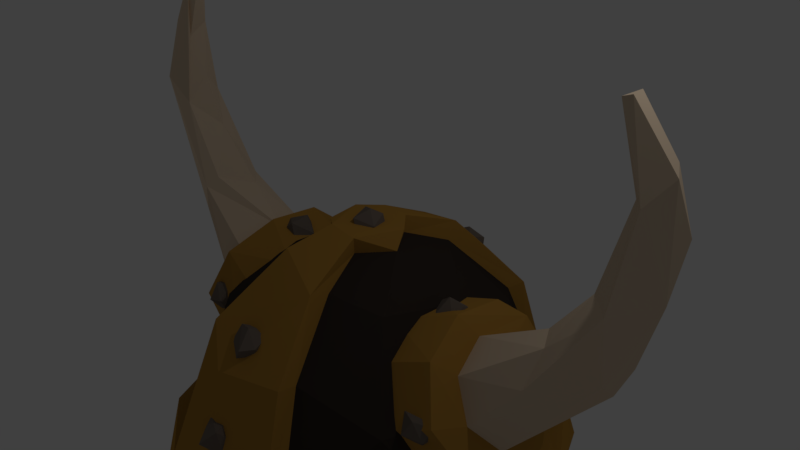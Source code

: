 # Source: VikingHelmet_Decimated_.blend  (saved by Blender 2.79.0; exported with 4.5.12 LTS)
import bpy
from mathutils import Matrix  # noqa: F401  (used for matrix-valued properties, if any)

bpy.ops.wm.read_factory_settings(use_empty=True)
scene = bpy.context.scene
scene.name = 'Scene'

# ---- collections
col_collection_1 = bpy.data.collections.new('Collection 1'); scene.collection.children.link(col_collection_1)

# ---- materials (node trees are filled in below, after node groups)
mat_material_005 = bpy.data.materials.new('Material.005')
mat_material_005.alpha_threshold = 0.0
mat_material_005.use_transparent_shadow = False
mat_material_005.diffuse_color = (0.439, 0.228, 0.044, 1.0)
mat_material_005.roughness = 0.5
mat_material_009 = bpy.data.materials.new('Material.009')
mat_material_009.alpha_threshold = 0.0
mat_material_009.use_transparent_shadow = False
mat_material_009.diffuse_color = (0.173, 0.139, 0.114, 1.0)
mat_material_009.roughness = 0.5
mat_material_004 = bpy.data.materials.new('Material.004')
mat_material_004.alpha_threshold = 0.0
mat_material_004.use_transparent_shadow = False
mat_material_004.diffuse_color = (0.439, 0.228, 0.044, 1.0)
mat_material_004.roughness = 0.5
mat_material_003 = bpy.data.materials.new('Material.003')
mat_material_003.alpha_threshold = 0.0
mat_material_003.use_transparent_shadow = False
mat_material_003.diffuse_color = (0.439, 0.228, 0.044, 1.0)
mat_material_003.roughness = 0.5
mat_material_008 = bpy.data.materials.new('Material.008')
mat_material_008.alpha_threshold = 0.0
mat_material_008.use_transparent_shadow = False
mat_material_008.diffuse_color = (0.1734, 0.1386, 0.1142, 1.0)
mat_material_008.roughness = 0.5
mat_material_006 = bpy.data.materials.new('Material.006')
mat_material_006.alpha_threshold = 0.0
mat_material_006.use_transparent_shadow = False
mat_material_006.diffuse_color = (0.439, 0.228, 0.044, 1.0)
mat_material_006.roughness = 0.5
mat_material_007 = bpy.data.materials.new('Material.007')
mat_material_007.alpha_threshold = 0.0
mat_material_007.use_transparent_shadow = False
mat_material_007.diffuse_color = (0.723, 0.5693, 0.4123, 1.0)
mat_material_007.roughness = 0.5
mat_material_001 = bpy.data.materials.new('Material.001')
mat_material_001.alpha_threshold = 0.0
mat_material_001.use_transparent_shadow = False
mat_material_001.diffuse_color = (0.4385, 0.2283, 0.04357, 1.0)
mat_material_001.roughness = 0.5
mat_material_002 = bpy.data.materials.new('Material.002')
mat_material_002.alpha_threshold = 0.0
mat_material_002.use_transparent_shadow = False
mat_material_002.diffuse_color = (0.042, 0.032, 0.026, 1.0)
mat_material_002.roughness = 0.5
mat_material_010 = bpy.data.materials.new('Material.010')
mat_material_010.alpha_threshold = 0.0
mat_material_010.use_transparent_shadow = False
mat_material_010.diffuse_color = (0.03522, 0.02805, 0.01945, 1.0)
mat_material_010.roughness = 0.5

# ---- material node trees

# ---- world
world_world = bpy.data.worlds.new('World'); scene.world = world_world
world_world.color = (0.05088, 0.05088, 0.05088)
world_world.use_sun_shadow = False
world_world.sun_shadow_jitter_overblur = 0.0
world_world.cycles.sampling_method = 'MANUAL'

# ---- cameras
cam_camera = bpy.data.cameras.new('Camera')
cam_camera.clip_end = 100.0
cam_camera.lens = 35.0
cam_camera.sensor_width = 32.0
cam_camera.sensor_height = 18.0
cam_camera.ortho_scale = 7.314
cam_camera.dof.focus_distance = 0.0
cam_camera.dof.aperture_fstop = 128.0

# ---- lights
light_lamp = bpy.data.lights.new('Lamp', 'POINT')
light_lamp.transmission_factor = 0.0
light_lamp.cutoff_distance = 30.0
light_lamp.energy = 100.0
light_lamp.shadow_buffer_clip_start = 1.001
light_lamp.shadow_soft_size = 0.1
light_lamp.shadow_maximum_resolution = 0.006
light_lamp.use_absolute_resolution = True

# ---- meshes
me_sphere_003 = bpy.data.meshes.new('Sphere.003')
me_sphere_003.from_pydata([(-8.206, 14.66, 1.718), (-8.416, 14.24, 2.786), (-6.912, 13.7, 1.99), (-7.352, 14.53, 2.292), (-7.292, 13.57, 2.898), (-7.17, 13.05, 1.822), (-7.98, 12.74, 2.27), (-8.809, 13.34, 2.488), (-8.974, 13.87, 1.877), (-8.12, 12.9, 1.432), (-7.492, 13.88, 1.112), (-8.356, 6.535, 2.702), (-7.328, 6.453, 1.438), (-7.44, 5.961, 2.994), (-8.946, 5.911, 2.315), (-8.256, 5.463, 2.97), (-7.429, 5.03, 2.25), (-8.353, 4.945, 1.983), (-6.937, 5.689, 1.909), (-8.323, 5.65, 1.164), (-7.384, 5.481, 1.317), (-7.368, 6.838, 2.135), (-8.566, 6.594, 1.631), (-5.372, 8.991, 5.274), (-5.828, 9.156, 6.352), (-6.845, 9.101, 5.477), (-6.377, 10.28, 4.656), (-6.98, 10.12, 5.408), (-6.03, 10.85, 5.415), (-6.094, 10.48, 6.335), (-5.258, 9.974, 4.828), (-6.854, 9.838, 6.087), (-5.086, 10.1, 5.659), (-9.333, 9.652, -0.6273), (-10.54, 9.207, -0.9876), (-9.168, 9.027, -1.259), (-9.997, 8.867, -1.941), (-10.69, 9.432, -2.033), (-9.639, 9.705, -2.542), (-10.83, 10.19, -1.389), (-9.959, 10.65, -2.149), (-8.929, 9.943, -1.928), (-9.148, 10.46, -1.224), (-10.22, 10.36, -0.6478), (-8.189, 13.35, 3.012), (-6.241, 9.328, 4.619), (7.261, 14.3, 1.508), (7.91, 14.55, 2.675), (6.933, 13.72, 1.968), (7.801, 13.29, 3.011), (7.148, 14.13, 2.577), (7.405, 12.89, 2.493), (7.281, 13.03, 1.586), (8.641, 13.77, 2.822), (8.303, 12.89, 1.653), (8.78, 13.15, 2.361), (8.002, 13.52, 1.071), (8.84, 13.9, 1.625), (8.198, 14.49, 1.541), (8.685, 14.32, 2.302), (7.82, 6.713, 2.803), (7.152, 5.554, 2.678), (8.074, 5.15, 2.762), (7.127, 5.729, 1.46), (8.871, 5.809, 2.497), (7.564, 4.921, 1.836), (8.622, 5.257, 1.766), (8.145, 5.752, 1.077), (8.783, 6.337, 1.675), (6.956, 6.194, 1.882), (8.503, 5.961, 2.913), (7.778, 6.751, 1.524), (5.025, 10.03, 5.756), (5.643, 8.821, 5.604), (6.018, 9.595, 6.549), (6.744, 9.051, 5.602), (5.926, 9.315, 4.601), (5.269, 9.266, 5.106), (6.266, 10.12, 4.56), (5.702, 10.81, 5.448), (6.606, 10.66, 5.664), (5.356, 9.999, 4.804), (6.698, 9.833, 6.267), (10.0, 9.375, -0.5624), (9.175, 9.276, -0.9871), (10.25, 8.783, -1.706), (10.85, 10.03, -1.662), (9.891, 9.415, -2.503), (9.845, 10.5, -2.339), (8.938, 9.516, -1.948), (9.889, 10.84, -1.248), (10.68, 9.85, -0.8939), (8.999, 10.33, -1.152), (7.098, 9.731, 5.336), (-0.5009, 19.0, -0.7051), (-0.4922, 18.73, 0.4513), (-0.3209, 19.81, -0.9603), (-0.6907, 19.4, 0.7833), (-0.8061, 20.26, 0.2558), (-1.03, 19.72, -0.2711), (0.3173, 20.49, 0.6438), (0.1993, 20.44, -0.7146), (0.8791, 19.15, 0.4016), (0.3116, 19.68, 1.033), (0.9747, 19.49, -0.4709), (0.2456, 19.39, -1.0), (0.2462, 18.62, -0.2084), (-0.5014, 16.51, 4.695), (0.1073, 16.74, 3.493), (-0.6434, 17.25, 5.118), (-0.9361, 17.25, 3.691), (-0.474, 18.25, 3.786), (-0.7368, 18.13, 4.635), (-0.0335, 17.59, 5.354), (0.6958, 18.11, 4.731), (0.7225, 17.97, 3.808), (0.0008171, 17.58, 3.278), (0.93, 17.18, 3.789), (0.4214, 16.44, 4.349), (0.5922, 17.0, 5.109), (0.3241, 0.278, 0.9716), (0.9688, 0.4766, -0.1141), (0.1887, 0.1127, -1.032), (0.7592, -0.2663, -0.7125), (0.5608, -0.5091, 0.8363), (-0.1209, -1.116, 0.07005), (-0.6542, 0.04273, 0.8964), (-0.5715, -0.4684, -0.8453), (-1.064, -0.0319, 0.1656), (-0.134, 1.032, 0.3726), (-0.2147, 0.8153, -0.6789), (0.02302, 3.265, 4.767), (0.5556, 2.807, 3.544), (0.7669, 2.655, 4.953), (0.0757, 2.085, 5.336), (0.9434, 1.805, 4.663), (0.3934, 1.968, 3.339), (0.4619, 1.202, 4.605), (-0.1401, 1.334, 3.74), (-0.6882, 2.227, 5.162), (-1.027, 1.833, 4.255), (-0.7964, 2.879, 4.028), (-0.3865, 2.268, 3.335), (0.2533, 10.3, 7.184), (0.5704, 10.29, 8.82), (0.8524, 10.37, 7.579), (0.8735, 9.393, 8.48), (0.1666, 9.768, 9.108), (0.3182, 8.81, 7.688), (0.1986, 9.488, 7.095), (-0.2056, 8.946, 8.727), (-1.125, 9.691, 8.035), (-0.6221, 9.66, 7.176), (-0.7137, 10.24, 8.792), (-0.1489, 10.87, 7.97), (-15.68, 10.43, 17.29), (-14.4, 10.21, 18.72), (-14.01, 9.547, 18.39), (-15.05, 9.339, 15.22), (-16.69, 9.54, 15.87), (-16.9, 10.79, 13.22), (-14.99, 10.37, 15.93), (-14.7, 9.327, 18.52), (-14.81, 9.966, 12.7), (-15.4, 11.03, 11.62), (-16.77, 8.585, 12.55), (-17.3, 9.531, 12.32), (-14.93, 8.708, 11.31), (-16.08, 11.17, 9.698), (-13.69, 10.14, 9.889), (-16.85, 9.952, 9.313), (-12.65, 11.51, 6.712), (-14.05, 11.39, 5.534), (-11.1, 10.47, 6.731), (-15.23, 9.251, 5.806), (-12.28, 8.606, 7.297), (-10.07, 12.29, 1.754), (-7.927, 9.796, 5.174), (-4.126, 7.672, 5.009), (-3.325, 9.13, 5.074), (-6.496, 5.347, -0.9826), (-7.923, 6.217, 4.807), (-7.206, 8.864, 6.205), (-7.002, 13.65, 4.539), (-5.536, 4.962, 1.243), (-4.342, 5.82, 3.087), (-7.845, 9.107, -3.49), (-9.524, 5.552, 1.664), (-10.92, 8.285, -0.6639), (-9.224, 14.02, 1.977), (-7.053, 11.69, 6.102), (-10.8, 11.51, -0.9489), (-9.438, 13.49, -0.2179), (-4.952, 14.49, 1.906), (-9.844, 7.35, -1.501), (-12.83, 8.062, 6.696), (-3.628, 11.96, 4.418), (-7.563, 11.71, -3.195), (-8.544, 12.1, 4.205), (-8.559, 7.48, 4.2), (-10.08, 7.354, 1.762), (-10.69, 8.654, 0.6955), (-10.81, 10.46, 0.5206), (-6.699, 14.1, -1.079), (13.97, 9.692, 18.35), (14.64, 9.37, 18.65), (14.45, 10.26, 18.61), (16.69, 9.608, 16.0), (15.28, 10.5, 15.09), (16.11, 10.55, 16.21), (15.87, 8.727, 14.84), (17.2, 9.158, 11.2), (15.1, 9.669, 14.69), (13.98, 9.402, 10.28), (17.17, 10.33, 13.58), (15.1, 10.71, 12.24), (16.55, 11.03, 12.35), (15.3, 8.597, 6.832), (12.51, 10.91, 7.543), (15.22, 8.253, 10.17), (15.21, 9.753, 5.749), (15.38, 10.89, 6.626), (13.29, 11.65, 6.124), (11.65, 9.863, 7.338), (12.41, 8.561, 7.292), (12.04, 7.773, 5.304), (9.714, 12.53, 2.339), (7.725, 6.575, 5.151), (5.748, 4.9, 1.018), (7.098, 8.986, 6.312), (8.27, 10.2, -3.313), (3.622, 8.168, 4.913), (10.14, 6.282, 0.6442), (7.87, 13.24, 4.785), (8.974, 5.449, 2.663), (10.85, 8.208, -0.9305), (10.91, 10.5, -1.205), (6.861, 12.15, 5.733), (10.23, 12.89, -0.4401), (4.769, 14.26, 2.871), (8.973, 14.17, 2.235), (8.498, 7.606, 4.258), (7.907, 9.677, 5.217), (10.67, 8.428, 0.7362), (9.675, 7.056, 2.382), (6.657, 13.95, -1.467), (7.623, 8.387, -3.292), (7.018, 5.963, -1.935), (4.129, 6.066, 3.541), (3.388, 10.85, 4.988), (8.42, 11.84, 4.395), (10.74, 10.88, 0.641), (1.958, 4.401, 6.983), (1.006, 7.932, 8.392), (6.922, 16.0, -0.02314), (5.132, 15.19, 3.665), (5.721, 10.71, 5.617), (7.708, 12.2, 2.819), (9.426, 12.52, -3.453), (8.579, 8.443, 1.439), (9.543, 7.093, -3.475), (-1.897, 10.56, 8.395), (2.184, 9.746, 7.464), (6.881, 4.289, 1.483), (3.861, 0.472, -3.431), (0.8378, 8.091, 7.436), (3.384, 18.66, 2.658), (-1.733, 8.699, 8.296), (-2.905, 2.103, 4.461), (-6.888, 2.695, -3.457), (3.854, -0.6623, -3.18), (-1.711, 5.712, 6.53), (-6.759, 8.611, 4.607), (-6.61, 11.94, 4.382), (-8.326, 15.0, -3.454), (3.824, 18.98, -3.442), (1.954, 10.46, 8.37), (-0.8143, 8.052, 8.487), (-2.451, 16.32, 5.874), (7.325, 18.15, -3.234), (-3.803, 20.2, -3.175), (-11.41, 8.825, -3.297), (11.22, 9.727, -6.392), (7.944, 1.855, -3.23), (0.8158, 11.64, 8.375), (3.126, 1.447, 3.628), (-0.5548, 0.5945, 3.271), (-8.376, 17.35, -6.188), (4.961, 19.93, -6.216), (3.168, -0.9593, -6.378), (8.875, 16.3, -6.373), (-3.932, 20.23, -6.349), (3.81, 20.57, -3.3), (8.511, 17.64, -4.689), (-3.844, 19.06, -3.452), (6.95, 16.7, -3.461), (3.012, 2.527, 3.335), (1.695, 5.693, 6.433), (-2.623, 16.1, 4.726), (-2.063, 9.484, 7.437), (-3.518, 18.32, 0.6968), (-3.366, 1.687, 1.958), (-1.819, 10.68, 7.565), (-1.889, 14.35, 6.17), (-9.225, 16.45, -3.248), (-1.5, 5.699, 7.695), (-3.544, 19.17, 1.194), (11.35, 8.284, -3.291), (-8.746, 9.014, -5.625), (-2.669, 1.799, -5.596), (-3.664, 17.45, -5.608), (-7.229, 1.326, -6.37), (1.659, 20.68, -6.346), (-7.966, 18.09, -4.504), (-10.45, 14.1, -6.389), (-7.96, 2.023, -3.236), (-8.72, 2.176, -4.71), (-4.226, -1.11, -4.492), (9.407, 3.228, -4.836), (0.5281, 21.31, -4.383), (-10.72, 6.686, -6.343), (6.649, 15.67, -5.568), (0.8458, 11.5, 7.437), (3.182, 17.51, 2.623), (1.732, 13.97, 6.426), (-4.666, 20.45, -4.454), (-0.8345, 11.49, 7.449), (-0.7901, 11.66, 8.392), (-3.826, 0.6283, -3.44), (-3.893, -0.6842, -3.178), (-0.8312, 8.062, 7.456), (-4.5, -0.6571, -6.183), (5.224, -0.5917, -4.521), (8.305, 2.425, -6.386), (4.393, 6.747, 5.902), (0.08279, 18.76, 3.828), (10.94, 12.88, -3.305), (5.432, 3.279, -5.607), (0.9755, -1.656, -4.318), (-6.077, 4.886, 3.396), (-9.824, 8.07, -3.437), (-8.666, 12.55, 0.8259), (1.707, 14.51, 7.408)], [], [(10, 3, 2), (3, 0, 1), (44, 1, 7), (4, 6, 5), (6, 9, 5), (5, 10, 2), (9, 10, 5), (0, 3, 10), (12, 21, 18), (16, 20, 18), (14, 17, 15), (19, 17, 14), (12, 20, 19), (22, 19, 14), (20, 12, 18), (22, 21, 12), (24, 29, 31), (23, 24, 25), (25, 45, 23), (26, 25, 27), (28, 30, 26), (30, 28, 32), (29, 32, 28), (29, 24, 32), (41, 33, 35), (35, 34, 36), (35, 38, 41), (37, 38, 36), (40, 38, 37), (43, 42, 40), (43, 33, 42), (47, 53, 59), (49, 47, 50), (50, 48, 51), (55, 53, 49), (49, 51, 55), (54, 57, 55), (48, 46, 52), (53, 57, 59), (47, 58, 46), (58, 47, 59), (60, 70, 64), (60, 61, 70), (61, 69, 63), (62, 61, 65), (64, 62, 66), (65, 66, 62), (66, 68, 64), (67, 65, 63), (66, 67, 68), (69, 71, 63), (60, 68, 71), (72, 81, 77), (75, 82, 74), (75, 74, 73), (77, 81, 76), (81, 78, 76), (93, 78, 80), (78, 79, 80), (81, 72, 79), (93, 80, 82), (72, 74, 79), (84, 89, 85), (83, 85, 91), (87, 88, 86), (88, 87, 89), (86, 88, 90), (90, 83, 91), (94, 96, 105), (94, 99, 96), (99, 98, 101), (101, 96, 99), (101, 98, 100), (104, 100, 102), (102, 103, 95), (104, 106, 105), (106, 104, 102), (106, 102, 95), (118, 107, 108), (110, 108, 107), (110, 116, 108), (107, 109, 110), (114, 111, 112), (114, 112, 113), (113, 119, 114), (115, 117, 116), (117, 114, 119), (118, 117, 119), (118, 108, 117), (130, 121, 122), (121, 129, 120), (124, 121, 120), (125, 127, 123), (124, 126, 125), (127, 130, 122), (129, 128, 126), (124, 120, 126), (142, 132, 136), (131, 133, 132), (132, 133, 135), (139, 137, 134), (140, 142, 138), (140, 141, 142), (141, 139, 131), (154, 153, 144), (145, 154, 144), (143, 145, 149), (146, 145, 144), (152, 143, 149), (146, 144, 147), (146, 147, 150), (148, 146, 150), (148, 150, 151), (148, 152, 149), (147, 153, 150), (270, 264, 296, 285), (154, 143, 152), (162, 157, 156), (162, 156, 155), (157, 158, 161), (160, 159, 155), (161, 158, 163), (161, 163, 164), (161, 164, 155), (159, 166, 165), (166, 159, 160), (155, 164, 160), (164, 168, 160), (166, 170, 165), (169, 163, 167), (170, 166, 160), (169, 164, 163), (160, 168, 170), (170, 174, 165), (195, 175, 167), (169, 175, 173), (174, 170, 172), (168, 172, 170), (169, 173, 171), (195, 165, 200), (200, 165, 174), (171, 173, 198), (198, 172, 171), (175, 177, 173), (198, 176, 172), (187, 181, 200), (196, 190, 179), (198, 189, 176), (185, 181, 184), (191, 202, 176), (178, 181, 185), (179, 178, 185), (202, 191, 188), (188, 194, 187), (191, 176, 189), (179, 190, 182), (192, 197, 191), (187, 184, 181), (194, 180, 187), (201, 174, 202), (200, 174, 201), (180, 186, 197), (184, 180, 185), (185, 180, 179), (197, 193, 180), (193, 179, 180), (197, 203, 193), (193, 196, 179), (177, 182, 198), (206, 204, 205), (207, 209, 206), (210, 205, 204), (212, 204, 208), (204, 212, 210), (205, 210, 207), (211, 207, 210), (212, 208, 215), (210, 212, 219), (217, 211, 219), (210, 219, 211), (222, 215, 208), (213, 212, 215), (212, 213, 219), (214, 211, 216), (215, 218, 213), (224, 219, 213), (218, 215, 222), (221, 222, 216), (213, 223, 224), (225, 217, 219), (224, 242, 241), (225, 224, 241), (218, 250, 223), (243, 220, 217), (224, 223, 242), (236, 251, 243), (249, 231, 229), (232, 243, 244), (227, 234, 244), (239, 240, 245), (227, 244, 241), (241, 229, 227), (242, 229, 241), (250, 226, 233), (251, 238, 226), (249, 237, 239), (233, 242, 250), (230, 245, 238), (233, 226, 240), (238, 240, 226), (237, 249, 229), (235, 247, 246), (235, 246, 230), (236, 235, 230), (234, 227, 228), (233, 239, 237), (238, 245, 240), (234, 228, 247), (244, 225, 241), (247, 248, 246), (247, 228, 248), (246, 248, 249), (245, 246, 249), (239, 245, 249), (254, 255, 257), (254, 258, 295), (319, 266, 292), (324, 322, 262), (324, 262, 256), (259, 260, 258), (263, 256, 334), (334, 262, 297), (334, 297, 296), (329, 286, 268), (271, 330, 299), (272, 339, 271), (339, 340, 269), (340, 339, 272), (299, 302, 272), (272, 271, 299), (278, 335, 306), (273, 272, 302), (341, 272, 273), (298, 341, 273), (280, 294, 306), (287, 291, 314), (335, 266, 319), (277, 253, 276), (277, 305, 253), (252, 253, 305), (268, 286, 252), (261, 267, 277), (327, 261, 277), (335, 319, 306), (284, 342, 327), (278, 327, 342), (281, 314, 320), (319, 291, 325), (333, 282, 318), (292, 288, 312), (293, 336, 290), (338, 289, 332), (340, 274, 304), (274, 294, 304), (269, 340, 281), (330, 267, 299), (305, 277, 330), (303, 278, 298), (261, 302, 299), (298, 306, 300), (301, 329, 268), (261, 299, 267), (326, 302, 327), (327, 303, 326), (307, 260, 283), (279, 275, 295), (322, 276, 262), (324, 342, 322), (262, 276, 253), (324, 266, 342), (324, 323, 266), (252, 297, 265), (297, 252, 296), (252, 285, 296), (309, 289, 311), (290, 321, 312), (311, 320, 308), (314, 308, 320), (310, 321, 309), (321, 337, 309), (337, 289, 309), (310, 312, 321), (309, 311, 308), (282, 337, 321), (312, 310, 291), (295, 258, 336), (315, 281, 316), (325, 304, 280), (304, 314, 281), (317, 315, 316), (318, 307, 283), (325, 280, 319), (293, 288, 292), (290, 312, 288), (323, 254, 275), (324, 255, 323), (304, 325, 313), (280, 304, 294), (325, 291, 287), (303, 298, 302), (302, 326, 303), (277, 267, 330), (328, 315, 329), (315, 317, 329), (318, 283, 332), (333, 289, 337), (332, 289, 333), (333, 318, 332), (296, 264, 263), (297, 262, 265), (7, 1, 8), (3, 1, 4), (3, 4, 2), (44, 4, 1), (4, 5, 2), (6, 4, 44), (7, 6, 44), (6, 7, 9), (8, 9, 7), (10, 9, 8), (0, 10, 8), (0, 8, 1), (21, 11, 13), (14, 15, 11), (15, 13, 11), (21, 13, 18), (13, 15, 16), (18, 13, 16), (16, 15, 17), (17, 20, 16), (17, 19, 20), (19, 22, 12), (14, 11, 22), (21, 22, 11), (24, 23, 32), (32, 23, 30), (25, 24, 31), (23, 45, 30), (25, 26, 45), (27, 25, 31), (45, 26, 30), (28, 26, 27), (31, 29, 27), (28, 27, 29), (43, 39, 34), (34, 33, 43), (34, 35, 33), (35, 36, 38), (37, 36, 34), (39, 37, 34), (39, 40, 37), (41, 38, 40), (40, 42, 41), (39, 43, 40), (42, 33, 41), (47, 46, 50), (48, 50, 46), (49, 53, 47), (51, 49, 50), (51, 48, 52), (55, 51, 54), (51, 52, 54), (54, 52, 56), (54, 56, 57), (56, 52, 46), (57, 53, 55), (58, 57, 56), (58, 56, 46), (57, 58, 59), (69, 60, 71), (61, 60, 69), (70, 61, 62), (70, 62, 64), (61, 63, 65), (65, 67, 66), (71, 68, 67), (71, 67, 63), (68, 60, 64), (77, 73, 72), (73, 74, 72), (93, 82, 75), (73, 77, 76), (75, 73, 76), (75, 76, 93), (78, 93, 76), (79, 78, 81), (80, 74, 82), (80, 79, 74), (89, 84, 92), (83, 84, 85), (85, 89, 87), (86, 91, 85), (87, 86, 85), (92, 88, 89), (86, 90, 91), (92, 90, 88), (92, 84, 83), (92, 83, 90), (95, 94, 106), (95, 103, 97), (95, 97, 99), (95, 99, 94), (97, 98, 99), (98, 97, 100), (97, 103, 100), (105, 96, 101), (104, 101, 100), (104, 105, 101), (102, 100, 103), (106, 94, 105), (107, 119, 113), (109, 107, 113), (109, 112, 110), (110, 112, 111), (112, 109, 113), (111, 116, 110), (111, 114, 115), (111, 115, 116), (117, 115, 114), (116, 117, 108), (118, 119, 107), (129, 121, 130), (122, 121, 123), (121, 124, 123), (124, 125, 123), (123, 127, 122), (128, 125, 126), (128, 127, 125), (128, 129, 130), (127, 128, 130), (129, 126, 120), (134, 133, 131), (135, 137, 136), (132, 135, 136), (135, 133, 134), (137, 138, 136), (135, 134, 137), (140, 137, 139), (140, 138, 137), (138, 142, 136), (140, 139, 141), (141, 132, 142), (131, 139, 134), (131, 132, 141), (143, 154, 145), (145, 146, 148), (148, 149, 145), (148, 151, 152), (151, 150, 153), (151, 154, 152), (153, 154, 151), (147, 144, 153), (156, 157, 161), (157, 162, 158), (159, 162, 155), (162, 167, 158), (162, 165, 167), (161, 155, 156), (165, 162, 159), (167, 163, 158), (171, 168, 164), (167, 175, 169), (165, 195, 167), (164, 169, 171), (171, 172, 168), (174, 172, 202), (176, 202, 172), (201, 202, 188), (200, 188, 187), (194, 186, 180), (193, 203, 189), (181, 182, 199), (182, 177, 199), (184, 187, 180), (203, 197, 192), (183, 190, 196), (196, 193, 183), (190, 198, 182), (189, 198, 190), (189, 190, 183), (178, 179, 182), (194, 188, 191), (191, 186, 194), (178, 182, 181), (191, 197, 186), (192, 191, 189), (192, 189, 203), (189, 183, 193), (195, 177, 175), (195, 199, 177), (177, 198, 173), (195, 200, 199), (200, 181, 199), (200, 201, 188), (208, 204, 206), (207, 206, 205), (209, 207, 214), (216, 206, 209), (206, 216, 208), (216, 209, 214), (214, 207, 211), (208, 216, 222), (216, 211, 221), (217, 220, 211), (211, 220, 221), (225, 219, 224), (225, 244, 217), (223, 213, 218), (223, 250, 242), (221, 251, 226), (222, 250, 218), (226, 222, 221), (243, 217, 244), (250, 222, 226), (243, 235, 236), (243, 232, 235), (244, 234, 232), (233, 229, 242), (251, 236, 238), (230, 238, 236), (246, 245, 230), (235, 232, 247), (237, 229, 233), (231, 227, 229), (231, 248, 227), (228, 227, 248), (240, 239, 233), (232, 234, 247), (251, 221, 220), (243, 251, 220), (248, 231, 249), (324, 256, 255), (323, 255, 254), (257, 255, 256), (258, 254, 257), (258, 257, 259), (260, 259, 263), (262, 334, 256), (259, 257, 256), (259, 256, 263), (263, 264, 260), (339, 301, 271), (269, 301, 339), (269, 328, 301), (272, 341, 340), (341, 274, 340), (341, 298, 300), (274, 341, 300), (302, 298, 273), (333, 337, 282), (289, 331, 311), (342, 266, 335), (277, 276, 327), (284, 327, 276), (286, 285, 252), (338, 270, 285), (285, 286, 338), (305, 268, 252), (329, 338, 286), (306, 319, 280), (278, 342, 335), (319, 312, 291), (316, 311, 331), (319, 292, 312), (307, 318, 282), (290, 336, 282), (316, 320, 311), (317, 289, 338), (331, 289, 317), (336, 307, 282), (293, 290, 288), (314, 313, 287), (304, 281, 340), (281, 315, 269), (298, 278, 306), (271, 305, 330), (305, 271, 268), (271, 301, 268), (306, 294, 300), (328, 329, 301), (327, 302, 261), (278, 303, 327), (283, 260, 264), (279, 292, 275), (336, 279, 295), (258, 260, 307, 336), (322, 342, 284), (265, 262, 253), (275, 266, 323), (266, 275, 292), (265, 253, 252), (314, 291, 310), (321, 290, 282), (309, 308, 310), (310, 308, 314), (304, 313, 314), (279, 293, 292), (317, 338, 329), (281, 320, 316), (283, 270, 332), (293, 279, 336), (338, 332, 270), (322, 284, 276), (275, 254, 295), (313, 325, 287), (300, 294, 274), (317, 316, 331), (328, 269, 315), (264, 270, 283), (263, 334, 296)])
me_sphere_003.polygons.foreach_set('material_index', [1, 1, 1, 1, 1, 1, 1, 1, 1, 1, 1, 1, 1, 1, 1, 1, 1, 1, 1, 1, 1, 1, 1, 1, 1, 1, 1, 1, 1, 1, 1, 1, 1, 1, 1, 1, 1, 1, 1, 1, 1, 1, 1, 1, 1, 1, 1, 1, 1, 1, 1, 1, 1, 1, 1, 1, 1, 1, 1, 1, 1, 1, 1, 1, 1, 1, 1, 1, 4, 4, 4, 4, 4, 4, 4, 4, 4, 4, 4, 4, 4, 4, 4, 4, 4, 4, 4, 4, 4, 4, 4, 4, 4, 4, 4, 4, 4, 4, 4, 4, 4, 4, 4, 4, 4, 4, 4, 4, 4, 4, 4, 4, 4, 4, 4, 7, 4, 6, 6, 6, 6, 6, 6, 6, 6, 6, 6, 6, 6, 6, 6, 6, 6, 6, 6, 6, 6, 6, 6, 6, 6, 6, 6, 6, 6, 5, 5, 5, 5, 5, 5, 5, 5, 5, 5, 5, 5, 5, 5, 6, 6, 5, 5, 5, 5, 5, 5, 5, 5, 6, 6, 6, 6, 6, 6, 6, 6, 6, 6, 6, 6, 6, 6, 6, 6, 6, 6, 6, 6, 6, 6, 6, 6, 6, 6, 5, 5, 5, 5, 5, 5, 5, 5, 5, 5, 5, 5, 5, 5, 5, 5, 5, 5, 5, 5, 5, 5, 5, 6, 5, 5, 5, 5, 5, 8, 8, 7, 8, 8, 8, 8, 8, 8, 7, 8, 8, 8, 8, 8, 8, 7, 8, 8, 8, 7, 7, 7, 7, 7, 7, 7, 7, 7, 7, 7, 7, 7, 7, 7, 7, 7, 7, 7, 7, 7, 7, 7, 7, 7, 7, 7, 7, 7, 7, 7, 7, 7, 7, 7, 7, 7, 7, 7, 7, 9, 9, 9, 9, 9, 9, 9, 9, 9, 9, 9, 7, 7, 7, 7, 7, 7, 7, 7, 7, 8, 8, 7, 7, 7, 8, 8, 7, 7, 7, 7, 9, 7, 7, 8, 8, 1, 1, 1, 1, 1, 1, 1, 1, 1, 1, 1, 1, 1, 1, 1, 1, 1, 1, 1, 1, 1, 1, 1, 1, 1, 1, 1, 1, 1, 1, 1, 1, 1, 1, 1, 1, 1, 1, 1, 1, 1, 1, 1, 1, 1, 1, 1, 1, 1, 1, 1, 1, 1, 1, 1, 1, 1, 1, 1, 1, 1, 1, 1, 1, 1, 1, 1, 1, 1, 1, 1, 1, 1, 1, 1, 1, 1, 1, 1, 1, 1, 1, 1, 1, 1, 1, 1, 1, 4, 4, 4, 4, 4, 4, 4, 4, 4, 4, 4, 4, 4, 4, 4, 4, 4, 4, 4, 4, 4, 4, 4, 4, 4, 4, 4, 4, 4, 4, 4, 4, 4, 4, 4, 4, 4, 4, 4, 4, 4, 4, 4, 4, 4, 4, 4, 4, 4, 4, 4, 4, 4, 4, 6, 6, 6, 6, 6, 6, 6, 6, 6, 6, 6, 6, 6, 6, 6, 5, 5, 5, 5, 5, 5, 5, 5, 5, 5, 5, 5, 5, 5, 5, 5, 5, 5, 5, 5, 5, 6, 6, 6, 6, 5, 5, 6, 6, 6, 6, 6, 6, 6, 6, 6, 6, 6, 6, 6, 6, 6, 6, 6, 6, 6, 6, 5, 5, 5, 5, 5, 5, 5, 5, 5, 5, 5, 5, 5, 5, 6, 6, 5, 8, 8, 8, 8, 8, 8, 8, 8, 8, 8, 8, 8, 8, 8, 8, 8, 8, 8, 9, 7, 7, 7, 7, 7, 7, 7, 7, 7, 7, 7, 7, 7, 7, 7, 7, 7, 7, 7, 7, 7, 7, 7, 7, 7, 7, 7, 7, 7, 7, 7, 7, 7, 7, 7, 7, 7, 7, 7, 7, 7, 9, 9, 9, 9, 7, 7, 7, 7, 7, 7, 7, 7, 8, 7, 8, 7, 7, 7, 8])
me_sphere_003.materials.append(mat_material_005)
me_sphere_003.materials.append(mat_material_009)
me_sphere_003.materials.append(mat_material_004)
me_sphere_003.materials.append(mat_material_003)
me_sphere_003.materials.append(mat_material_008)
me_sphere_003.materials.append(mat_material_006)
me_sphere_003.materials.append(mat_material_007)
me_sphere_003.materials.append(mat_material_001)
me_sphere_003.materials.append(mat_material_002)
me_sphere_003.materials.append(mat_material_010)
me_sphere_003.use_remesh_preserve_volume = False
me_sphere_003.use_remesh_preserve_attributes = False
me_sphere_003.use_mirror_vertex_groups = False
me_sphere_003.update()

# ---- objects
ob_sphere_002 = bpy.data.objects.new('Sphere.002', me_sphere_003)
ob_lamp = bpy.data.objects.new('Lamp', light_lamp)
ob_camera = bpy.data.objects.new('Camera', cam_camera)

# ---- transforms, parenting, visibility, modifiers, constraints
ob_sphere_002.location = (0.0, -2.414, -1.587)
ob_sphere_002.scale = (0.2464, 0.2464, 0.2464)
ob_sphere_002.lineart.crease_threshold = 0.0
ob_lamp.location = (4.076, 1.005, 5.904)
ob_lamp.rotation_euler = (0.6503, 0.05522, 1.866)
ob_lamp.lock_rotations_4d = False
ob_lamp.empty_display_type = 'ARROWS'
ob_lamp.color = (0.0, 0.0, 0.0, 0.0)
ob_lamp.lineart.crease_threshold = 0.0
ob_camera.location = (7.481, -6.508, 5.344)
ob_camera.rotation_euler = (1.109, 0.0, 0.8149)
ob_camera.lock_rotations_4d = False
ob_camera.empty_display_type = 'ARROWS'
ob_camera.color = (0.0, 0.0, 0.0, 0.0)
ob_camera.display_type = 'WIRE'
ob_camera.lineart.crease_threshold = 0.0

# ---- collection membership
col_collection_1.objects.link(ob_sphere_002)
col_collection_1.objects.link(ob_lamp)
col_collection_1.objects.link(ob_camera)

# ---- scene / render settings (as saved in the file)
scene.camera = ob_camera
scene.frame_start = 1; scene.frame_end = 250; scene.frame_set(1)
scene.render.engine = 'BLENDER_EEVEE_NEXT'
scene.render.resolution_percentage = 50
scene.render.dither_intensity = 0.0
scene.cycles.use_denoising = False
scene.cycles.samples = 128
scene.cycles.sampling_pattern = 'TABULATED_SOBOL'
scene.cycles.use_adaptive_sampling = False
scene.cycles.use_light_tree = False
scene.cycles.blur_glossy = 0.0
scene.cycles.sample_clamp_indirect = 0.0
scene.view_settings.view_transform = 'Standard'
bpy.context.view_layer.update()
